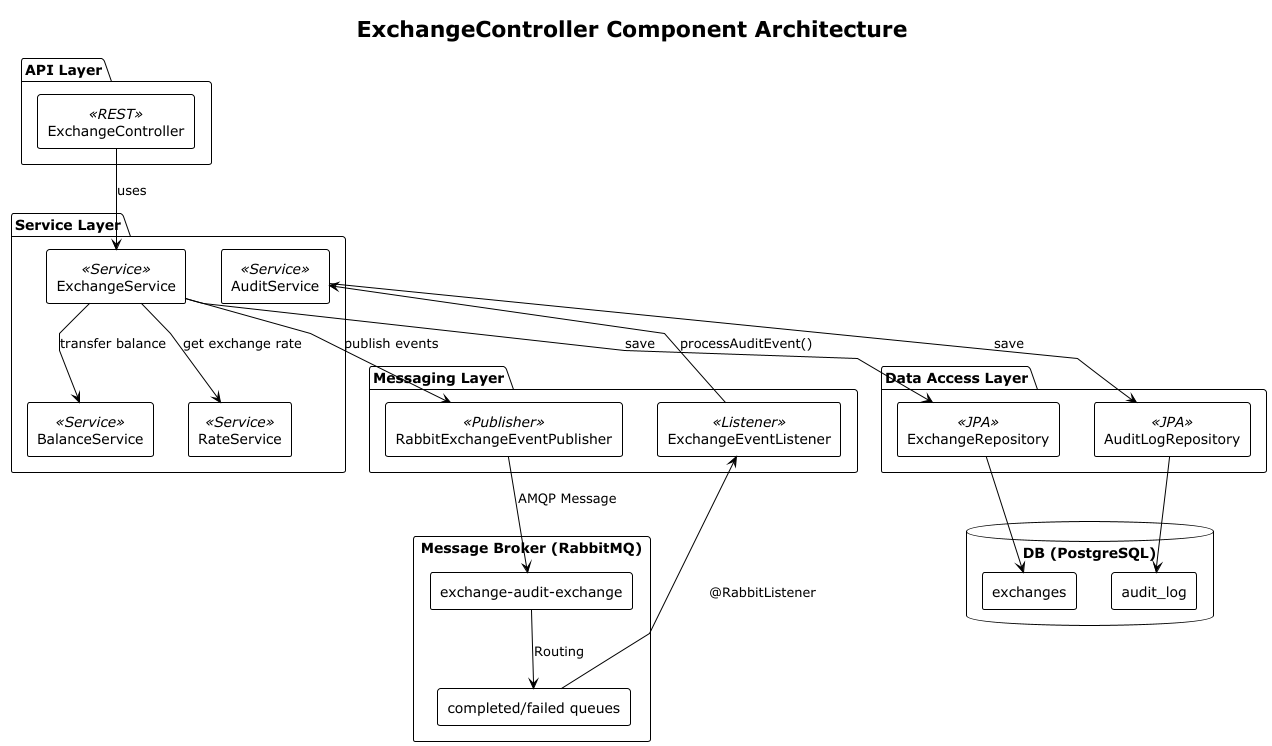

The diagram above was rendered by PlantUML. Its source (embedded in the PNG):
@startuml
!theme plain
skinparam componentStyle rectangle
skinparam linetype polyline

title ExchangeController Component Architecture

package "API Layer" {
    [ExchangeController] <<REST>> as EC
}

package "Service Layer" {
    [ExchangeService] <<Service>> as ES
    [BalanceService] <<Service>> as BS
    [RateService] <<Service>> as RS
    [AuditService] <<Service>> as AS
}

package "Messaging Layer" {
    [RabbitExchangeEventPublisher] <<Publisher>> as Pub
    [ExchangeEventListener] <<Listener>> as Sub
}

package "Data Access Layer" {
    [ExchangeRepository] <<JPA>> as ER
    [AuditLogRepository] <<JPA>> as ALR
}

database "DB (PostgreSQL)" as DB {
    [exchanges]
    [audit_log]
}

rectangle "Message Broker (RabbitMQ)" as MQ {
    [exchange-audit-exchange] as Topic
    [completed/failed queues] as Queues
}

EC --> ES : uses
ES --> RS : get exchange rate
ES --> BS : transfer balance
ES --> ER : save
ER --> [exchanges]

ES --> Pub : publish events
Pub --> Topic : AMQP Message
Topic --> Queues : Routing
Queues --> Sub : @RabbitListener
Sub --> AS : processAuditEvent()
AS --> ALR : save
ALR --> [audit_log]

@enduml